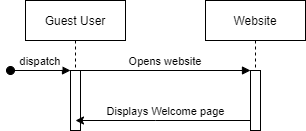

The diagram above was exported from draw.io. Its source (the exported page's mxGraphModel, read from the mxfile embedded in the PNG):
<mxGraphModel dx="2302" dy="1154" grid="1" gridSize="10" guides="1" tooltips="1" connect="1" arrows="1" fold="1" page="1" pageScale="1" pageWidth="850" pageHeight="1100" math="0" shadow="0">
  <root>
    <mxCell id="0" />
    <mxCell id="1" parent="0" />
    <mxCell id="YcHLv7WkT9MHomrIaFVG-1" value="Guest User" style="shape=umlLifeline;perimeter=lifelinePerimeter;container=1;collapsible=0;recursiveResize=0;rounded=0;shadow=0;strokeWidth=1;" vertex="1" parent="1">
      <mxGeometry x="255" y="70" width="100" height="130" as="geometry" />
    </mxCell>
    <mxCell id="YcHLv7WkT9MHomrIaFVG-2" value="" style="points=[];perimeter=orthogonalPerimeter;rounded=0;shadow=0;strokeWidth=1;" vertex="1" parent="YcHLv7WkT9MHomrIaFVG-1">
      <mxGeometry x="45" y="70" width="10" height="60" as="geometry" />
    </mxCell>
    <mxCell id="YcHLv7WkT9MHomrIaFVG-3" value="dispatch" style="verticalAlign=bottom;startArrow=oval;endArrow=block;startSize=8;shadow=0;strokeWidth=1;" edge="1" parent="YcHLv7WkT9MHomrIaFVG-1" target="YcHLv7WkT9MHomrIaFVG-2">
      <mxGeometry relative="1" as="geometry">
        <mxPoint x="-15" y="70" as="sourcePoint" />
      </mxGeometry>
    </mxCell>
    <mxCell id="YcHLv7WkT9MHomrIaFVG-4" value="Website" style="shape=umlLifeline;perimeter=lifelinePerimeter;container=1;collapsible=0;recursiveResize=0;rounded=0;shadow=0;strokeWidth=1;" vertex="1" parent="1">
      <mxGeometry x="435" y="70" width="100" height="130" as="geometry" />
    </mxCell>
    <mxCell id="YcHLv7WkT9MHomrIaFVG-5" value="" style="points=[];perimeter=orthogonalPerimeter;rounded=0;shadow=0;strokeWidth=1;" vertex="1" parent="YcHLv7WkT9MHomrIaFVG-4">
      <mxGeometry x="45" y="70" width="10" height="60" as="geometry" />
    </mxCell>
    <mxCell id="YcHLv7WkT9MHomrIaFVG-6" value="Opens website" style="verticalAlign=bottom;endArrow=block;entryX=0;entryY=0;shadow=0;strokeWidth=1;" edge="1" parent="1" source="YcHLv7WkT9MHomrIaFVG-2" target="YcHLv7WkT9MHomrIaFVG-5">
      <mxGeometry relative="1" as="geometry">
        <mxPoint x="410" y="150" as="sourcePoint" />
      </mxGeometry>
    </mxCell>
    <mxCell id="YcHLv7WkT9MHomrIaFVG-7" style="edgeStyle=orthogonalEdgeStyle;rounded=0;orthogonalLoop=1;jettySize=auto;html=1;" edge="1" parent="1">
      <mxGeometry relative="1" as="geometry">
        <Array as="points">
          <mxPoint x="385.19" y="190" />
          <mxPoint x="385.19" y="190" />
        </Array>
        <mxPoint x="480.19000000000005" y="190" as="sourcePoint" />
        <mxPoint x="305.00034482758565" y="190" as="targetPoint" />
      </mxGeometry>
    </mxCell>
    <mxCell id="YcHLv7WkT9MHomrIaFVG-8" value="&lt;font style=&quot;font-size: 11px&quot;&gt;Displays Welcome page&lt;/font&gt;" style="text;html=1;align=center;verticalAlign=middle;resizable=0;points=[];autosize=1;" vertex="1" parent="1">
      <mxGeometry x="330.19" y="170" width="130" height="20" as="geometry" />
    </mxCell>
  </root>
</mxGraphModel>